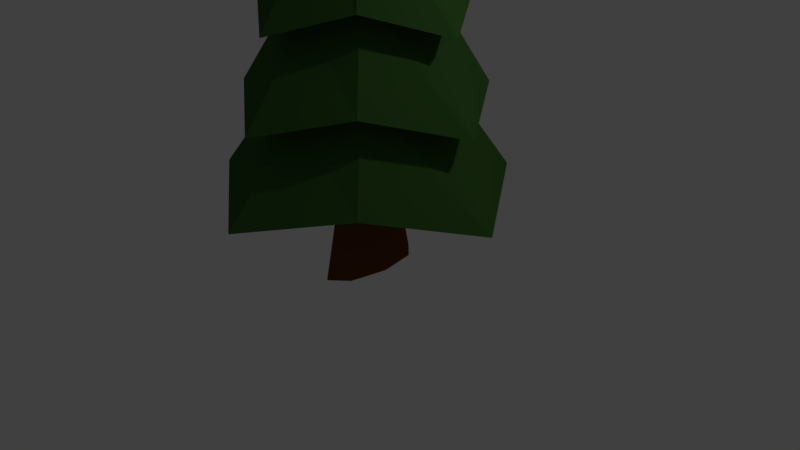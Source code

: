 # Source: tree1.blend  (saved by Blender 2.79.0; exported with 4.5.12 LTS)
import bpy
from mathutils import Matrix  # noqa: F401  (used for matrix-valued properties, if any)

bpy.ops.wm.read_factory_settings(use_empty=True)
scene = bpy.context.scene
scene.name = 'Scene'

# ---- collections
col_collection_1 = bpy.data.collections.new('Collection 1'); scene.collection.children.link(col_collection_1)

# ---- materials (node trees are filled in below, after node groups)
mat_bark = bpy.data.materials.new('Bark')
mat_bark.alpha_threshold = 0.0
mat_bark.diffuse_color = (0.237, 0.09021, 0.04782, 1.0)
mat_bark.roughness = 0.5
mat_leaves = bpy.data.materials.new('Leaves')
mat_leaves.alpha_threshold = 0.0
mat_leaves.diffuse_color = (0.05092, 0.1788, 0.01348, 1.0)
mat_leaves.roughness = 0.5

# ---- material node trees
mat_bark.use_nodes = True; mat_bark.node_tree.nodes.clear()
_N = mat_bark.node_tree.nodes; _L = mat_bark.node_tree.links
n0 = _N.new('ShaderNodeOutputMaterial'); n0.name = 'Material Output'; n0.location = (300, 300)
n1 = _N.new('ShaderNodeBsdfDiffuse'); n1.name = 'Diffuse BSDF'; n1.location = (10, 300)
n1.inputs[0].default_value = (0.1492, 0.04926, 0.01496, 1.0)
_L.new(n1.outputs[0], n0.inputs[0])
n0.is_active_output = True
mat_leaves.use_nodes = True; mat_leaves.node_tree.nodes.clear()
_N = mat_leaves.node_tree.nodes; _L = mat_leaves.node_tree.links
n0 = _N.new('ShaderNodeOutputMaterial'); n0.name = 'Material Output'; n0.location = (300, 300)
n1 = _N.new('ShaderNodeBsdfDiffuse'); n1.name = 'Diffuse BSDF'; n1.location = (10, 300)
n1.inputs[0].default_value = (0.04499, 0.1226, 0.02604, 1.0)
_L.new(n1.outputs[0], n0.inputs[0])
n0.is_active_output = True

# ---- world
world_world = bpy.data.worlds.new('World'); scene.world = world_world
world_world.color = (0.05088, 0.05088, 0.05088)
world_world.use_sun_shadow = False
world_world.sun_shadow_jitter_overblur = 0.0
world_world.cycles.sampling_method = 'MANUAL'

# ---- cameras
cam_camera = bpy.data.cameras.new('Camera')
cam_camera.clip_end = 100.0
cam_camera.lens = 35.0
cam_camera.sensor_width = 32.0
cam_camera.sensor_height = 18.0
cam_camera.ortho_scale = 7.314
cam_camera.dof.focus_distance = 0.0

# ---- lights
light_lamp = bpy.data.lights.new('Lamp', 'POINT')
light_lamp.transmission_factor = 0.0
light_lamp.cutoff_distance = 30.0
light_lamp.energy = 100.0
light_lamp.shadow_buffer_clip_start = 1.001
light_lamp.shadow_soft_size = 0.1
light_lamp.shadow_maximum_resolution = 0.006
light_lamp.use_absolute_resolution = True

# ---- meshes
me_cylinder_001 = bpy.data.meshes.new('Cylinder.001')
me_cylinder_001.from_pydata([(0.0, 1.0, -1.0), (0.0, 1.0, 1.0), (0.7071, 0.7071, -1.0), (0.7071, 0.7071, 1.0), (1.0, -4.371e-08, -1.0), (1.0, -4.371e-08, 1.0), (0.7071, -0.7071, -1.0), (0.7071, -0.7071, 1.0), (-8.742e-08, -1.0, -1.0), (-8.742e-08, -1.0, 1.0), (-0.7071, -0.7071, -1.0), (-0.7071, -0.7071, 1.0), (-1.0, 1.192e-08, -1.0), (-1.0, 1.192e-08, 1.0), (-0.7071, 0.7071, -1.0), (-0.7071, 0.7071, 1.0), (-2.069e-09, 0.7223, 0.0), (0.5107, 0.5107, 0.0), (0.7223, -2.95e-08, 0.0), (0.5107, -0.5107, 0.0), (-6.521e-08, -0.7223, 0.0), (-0.5107, -0.5107, 0.0), (-0.7223, 1.068e-08, 0.0), (-0.5107, 0.5107, 0.0)], [], [(16, 1, 3, 17), (17, 3, 5, 18), (18, 5, 7, 19), (19, 7, 9, 20), (20, 9, 11, 21), (21, 11, 13, 22), (3, 1, 15, 13, 11, 9, 7, 5), (22, 13, 15, 23), (23, 15, 1, 16), (0, 2, 4, 6, 8, 10, 12, 14), (14, 23, 16, 0), (12, 22, 23, 14), (10, 21, 22, 12), (8, 20, 21, 10), (6, 19, 20, 8), (4, 18, 19, 6), (2, 17, 18, 4), (0, 16, 17, 2)])
me_cylinder_001.materials.append(mat_bark)
me_cylinder_001.use_remesh_preserve_volume = False
me_cylinder_001.use_remesh_preserve_attributes = False
me_cylinder_001.use_mirror_vertex_groups = False
me_cylinder_001.update()
me_cylinder = bpy.data.meshes.new('Cylinder')
me_cylinder.from_pydata([(-4.906e-10, 1.197, -1.375), (-6.84e-09, 0.08193, 6.55), (0.7071, 0.7071, -1.0), (0.05794, 0.05794, 6.55), (1.197, -5.135e-08, -1.375), (0.08193, 3.259e-09, 6.55), (0.7071, -0.7071, -1.0), (0.05794, -0.05794, 6.55), (-1.052e-07, -1.197, -1.375), (-1.4e-08, -0.08193, 6.55), (-0.7071, -0.7071, -1.0), (-0.05794, -0.05794, 6.55), (-1.197, 1.526e-08, -1.375), (-0.08193, 7.817e-09, 6.55), (-0.7071, 0.7071, -1.0), (-0.05794, 0.05794, 6.55), (-1.855e-09, 1.014, -0.04126), (-3.22e-09, 0.8309, 1.292), (-4.585e-09, 0.6477, 2.625), (-5.95e-09, 0.4645, 3.959), (-7.315e-09, 0.2813, 5.292), (0.1661, 0.1661, 5.667), (0.2743, 0.2743, 4.333), (0.3825, 0.3825, 3.0), (0.4907, 0.4907, 1.667), (0.5989, 0.5989, 0.3333), (0.2813, -4.491e-09, 5.292), (0.4645, -1.386e-08, 3.959), (0.6477, -2.324e-08, 2.625), (0.8309, -3.261e-08, 1.292), (1.014, -4.198e-08, -0.04126), (0.1661, -0.1661, 5.667), (0.2743, -0.2743, 4.333), (0.3825, -0.3825, 3.0), (0.4907, -0.4907, 1.667), (0.5989, -0.5989, 0.3333), (-3.191e-08, -0.2813, 5.292), (-4.656e-08, -0.4645, 3.959), (-6.121e-08, -0.6477, 2.625), (-7.586e-08, -0.8309, 1.292), (-9.051e-08, -1.014, -0.04126), (-0.1661, -0.1661, 5.667), (-0.2743, -0.2743, 4.333), (-0.3825, -0.3825, 3.0), (-0.4907, -0.4907, 1.667), (-0.5989, -0.5989, 0.3333), (-0.2813, 1.116e-08, 5.292), (-0.4645, 1.198e-08, 3.959), (-0.6477, 1.28e-08, 2.625), (-0.8309, 1.362e-08, 1.292), (-1.014, 1.444e-08, -0.04126), (-0.1661, 0.1661, 5.667), (-0.2743, 0.2743, 4.333), (-0.3825, 0.3825, 3.0), (-0.4907, 0.4907, 1.667), (-0.5989, 0.5989, 0.3333), (-2.544e-09, 0.5183, 5.104), (0.3061, 0.3061, 5.479), (0.5183, -1.565e-08, 5.104), (0.3061, -0.3061, 5.479), (-4.786e-08, -0.5183, 5.104), (-0.3061, -0.3061, 5.479), (-0.5183, 1.319e-08, 5.104), (-0.3061, 0.3061, 5.479), (-1.753e-11, 0.8431, 3.771), (0.4979, 0.4979, 4.145), (0.8431, -2.96e-08, 3.771), (0.4979, -0.4979, 4.145), (-7.372e-08, -0.8431, 3.771), (-0.4979, -0.4979, 4.145), (-0.8431, 1.731e-08, 3.771), (-0.4979, 0.4979, 4.145), (1.217e-08, 1.176, 2.438), (0.6946, 0.6946, 2.812), (1.176, -5.027e-08, 2.438), (0.6946, -0.6946, 2.812), (-9.065e-08, -1.176, 2.438), (-0.6946, -0.6946, 2.812), (-1.176, 1.516e-08, 2.438), (-0.6946, 0.6946, 2.812), (3.435e-08, 1.445, 1.104), (0.8537, 0.8537, 1.479), (1.445, -5.745e-08, 1.104), (0.8537, -0.8537, 1.479), (-9.202e-08, -1.445, 1.104), (-0.8537, -0.8537, 1.479), (-1.445, 2.297e-08, 1.104), (-0.8537, 0.8537, 1.479), (2.955e-08, 1.721, -0.2291), (1.016, 1.016, 0.1454), (1.721, -7.716e-08, -0.2291), (1.016, -1.016, 0.1454), (-1.209e-07, -1.721, -0.2291), (-1.016, -1.016, 0.1454), (-1.721, 1.856e-08, -0.2291), (-1.016, 1.016, 0.1454), (1.201, 1.201, -1.188), (2.034, -1.029e-07, -1.562), (1.201, -1.201, -1.188), (-1.781e-07, -2.034, -1.562), (-1.201, -1.201, -1.188), (-2.034, 1.029e-08, -1.562), (-1.201, 1.201, -1.188), (-2.926e-10, 2.034, -1.562)], [], [(56, 1, 3, 57), (57, 3, 5, 58), (58, 5, 7, 59), (59, 7, 9, 60), (60, 9, 11, 61), (61, 11, 13, 62), (3, 1, 15, 13, 11, 9, 7, 5), (62, 13, 15, 63), (63, 15, 1, 56), (0, 2, 4, 6, 8, 10, 12, 14), (102, 55, 16, 103), (95, 54, 17, 88), (87, 53, 18, 80), (79, 52, 19, 72), (71, 51, 20, 64), (101, 50, 55, 102), (94, 49, 54, 95), (86, 48, 53, 87), (78, 47, 52, 79), (70, 46, 51, 71), (100, 45, 50, 101), (93, 44, 49, 94), (85, 43, 48, 86), (77, 42, 47, 78), (69, 41, 46, 70), (99, 40, 45, 100), (92, 39, 44, 93), (84, 38, 43, 85), (76, 37, 42, 77), (68, 36, 41, 69), (98, 35, 40, 99), (91, 34, 39, 92), (83, 33, 38, 84), (75, 32, 37, 76), (67, 31, 36, 68), (97, 30, 35, 98), (90, 29, 34, 91), (82, 28, 33, 83), (74, 27, 32, 75), (66, 26, 31, 67), (96, 25, 30, 97), (89, 24, 29, 90), (81, 23, 28, 82), (73, 22, 27, 74), (65, 21, 26, 66), (103, 16, 25, 96), (88, 17, 24, 89), (80, 18, 23, 81), (72, 19, 22, 73), (64, 20, 21, 65), (51, 63, 56, 20), (46, 62, 63, 51), (41, 61, 62, 46), (36, 60, 61, 41), (31, 59, 60, 36), (26, 58, 59, 31), (21, 57, 58, 26), (20, 56, 57, 21), (19, 64, 65, 22), (22, 65, 66, 27), (27, 66, 67, 32), (32, 67, 68, 37), (37, 68, 69, 42), (42, 69, 70, 47), (47, 70, 71, 52), (52, 71, 64, 19), (18, 72, 73, 23), (23, 73, 74, 28), (28, 74, 75, 33), (33, 75, 76, 38), (38, 76, 77, 43), (43, 77, 78, 48), (48, 78, 79, 53), (53, 79, 72, 18), (17, 80, 81, 24), (24, 81, 82, 29), (29, 82, 83, 34), (34, 83, 84, 39), (39, 84, 85, 44), (44, 85, 86, 49), (49, 86, 87, 54), (54, 87, 80, 17), (16, 88, 89, 25), (25, 89, 90, 30), (30, 90, 91, 35), (35, 91, 92, 40), (40, 92, 93, 45), (45, 93, 94, 50), (50, 94, 95, 55), (55, 95, 88, 16), (0, 103, 96, 2), (2, 96, 97, 4), (4, 97, 98, 6), (6, 98, 99, 8), (8, 99, 100, 10), (10, 100, 101, 12), (12, 101, 102, 14), (14, 102, 103, 0)])
me_cylinder.materials.append(mat_leaves)
me_cylinder.materials.append(mat_bark)
me_cylinder.use_remesh_preserve_volume = False
me_cylinder.use_remesh_preserve_attributes = False
me_cylinder.use_mirror_vertex_groups = False
me_cylinder.update()

# ---- objects
ob_cylinder_001 = bpy.data.objects.new('Cylinder.001', me_cylinder_001)
ob_cylinder = bpy.data.objects.new('Cylinder', me_cylinder)
ob_lamp = bpy.data.objects.new('Lamp', light_lamp)
ob_camera = bpy.data.objects.new('Camera', cam_camera)

# ---- transforms, parenting, visibility, modifiers, constraints
ob_cylinder_001.location = (0.0, 0.0, 0.7947)
ob_cylinder_001.scale = (0.3112, 0.7013, 0.9092)
ob_cylinder_001.lineart.crease_threshold = 0.0
ob_cylinder.location = (0.0, 0.0, 2.2)
ob_cylinder.scale = (1.0, 1.0, 0.7728)
ob_cylinder.lineart.crease_threshold = 0.0
ob_lamp.location = (4.076, 1.005, 5.904)
ob_lamp.rotation_euler = (0.6503, 0.05522, 1.866)
ob_lamp.lock_rotations_4d = False
ob_lamp.empty_display_type = 'ARROWS'
ob_lamp.color = (0.0, 0.0, 0.0, 0.0)
ob_lamp.lineart.crease_threshold = 0.0
ob_camera.location = (7.481, -6.508, 5.344)
ob_camera.rotation_euler = (1.109, 0.0, 0.8149)
ob_camera.lock_rotations_4d = False
ob_camera.empty_display_type = 'ARROWS'
ob_camera.color = (0.0, 0.0, 0.0, 0.0)
ob_camera.display_type = 'WIRE'
ob_camera.lineart.crease_threshold = 0.0

# ---- collection membership
col_collection_1.objects.link(ob_cylinder_001)
col_collection_1.objects.link(ob_cylinder)
col_collection_1.objects.link(ob_lamp)
col_collection_1.objects.link(ob_camera)

# ---- scene / render settings (as saved in the file)
scene.camera = ob_camera
scene.frame_start = 1; scene.frame_end = 250; scene.frame_set(1)
scene.render.engine = 'CYCLES'
scene.render.resolution_percentage = 50
scene.render.dither_intensity = 0.0
scene.cycles.use_denoising = False
scene.cycles.samples = 128
scene.cycles.sampling_pattern = 'TABULATED_SOBOL'
scene.cycles.use_adaptive_sampling = False
scene.cycles.use_light_tree = False
scene.cycles.blur_glossy = 0.0
scene.cycles.sample_clamp_indirect = 0.0
scene.view_settings.view_transform = 'Standard'
bpy.context.view_layer.update()
